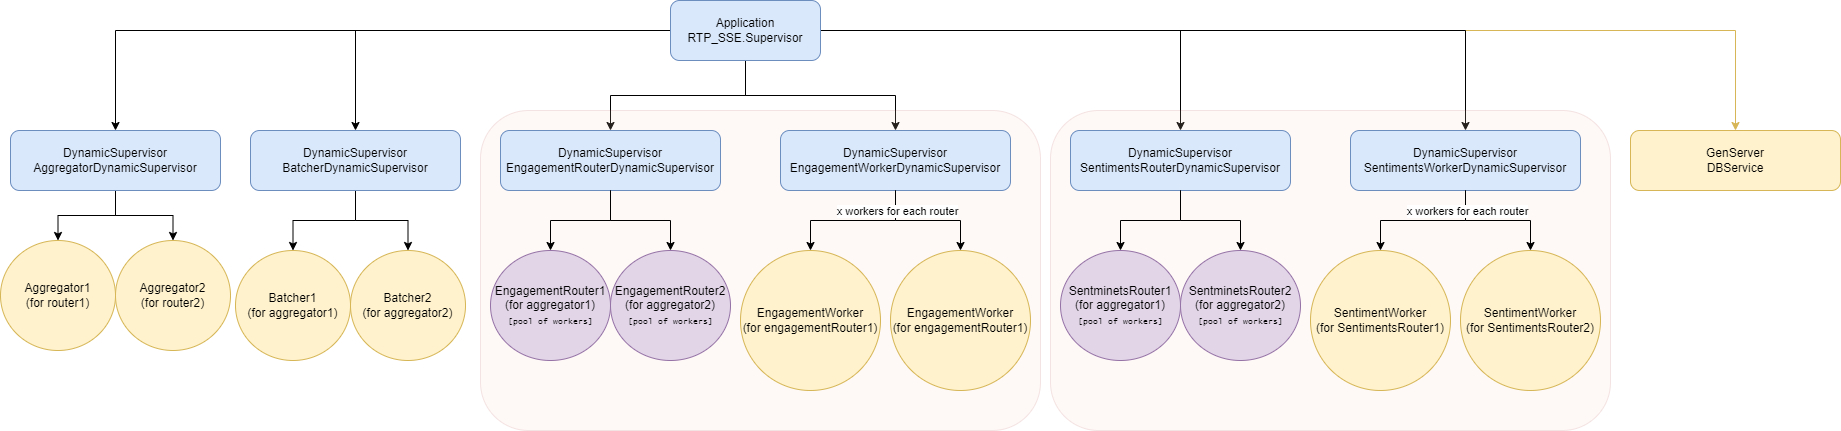

The diagram above was exported from draw.io. Its source (the exported page's mxGraphModel, read from the mxfile embedded in the PNG):
<mxGraphModel dx="1888" dy="579" grid="1" gridSize="10" guides="1" tooltips="1" connect="1" arrows="1" fold="1" page="1" pageScale="1" pageWidth="850" pageHeight="1100" math="0" shadow="0">
  <root>
    <mxCell id="Jn5-Krz8XhmaydC67Wi8-0" />
    <mxCell id="Jn5-Krz8XhmaydC67Wi8-1" parent="Jn5-Krz8XhmaydC67Wi8-0" />
    <mxCell id="EPRTxgSl572-2BT20EPA-1" style="edgeStyle=orthogonalEdgeStyle;rounded=0;orthogonalLoop=1;jettySize=auto;html=1;" parent="Jn5-Krz8XhmaydC67Wi8-1" source="-M7ayBdmm_x4GLNasN65-0" target="EPRTxgSl572-2BT20EPA-0" edge="1">
      <mxGeometry relative="1" as="geometry" />
    </mxCell>
    <mxCell id="EPRTxgSl572-2BT20EPA-4" style="edgeStyle=orthogonalEdgeStyle;rounded=0;orthogonalLoop=1;jettySize=auto;html=1;" parent="Jn5-Krz8XhmaydC67Wi8-1" source="-M7ayBdmm_x4GLNasN65-0" target="EPRTxgSl572-2BT20EPA-2" edge="1">
      <mxGeometry relative="1" as="geometry" />
    </mxCell>
    <mxCell id="EPRTxgSl572-2BT20EPA-5" style="edgeStyle=orthogonalEdgeStyle;rounded=0;orthogonalLoop=1;jettySize=auto;html=1;" parent="Jn5-Krz8XhmaydC67Wi8-1" source="-M7ayBdmm_x4GLNasN65-0" target="EPRTxgSl572-2BT20EPA-3" edge="1">
      <mxGeometry relative="1" as="geometry" />
    </mxCell>
    <mxCell id="EPRTxgSl572-2BT20EPA-7" style="edgeStyle=orthogonalEdgeStyle;rounded=0;orthogonalLoop=1;jettySize=auto;html=1;fillColor=#fff2cc;strokeColor=#d6b656;" parent="Jn5-Krz8XhmaydC67Wi8-1" source="-M7ayBdmm_x4GLNasN65-0" target="EPRTxgSl572-2BT20EPA-6" edge="1">
      <mxGeometry relative="1" as="geometry" />
    </mxCell>
    <mxCell id="1oAIHBkR-vnxSjWfCFv5-13" style="edgeStyle=orthogonalEdgeStyle;rounded=0;orthogonalLoop=1;jettySize=auto;html=1;" edge="1" parent="Jn5-Krz8XhmaydC67Wi8-1" source="-M7ayBdmm_x4GLNasN65-0" target="1oAIHBkR-vnxSjWfCFv5-8">
      <mxGeometry relative="1" as="geometry" />
    </mxCell>
    <mxCell id="1oAIHBkR-vnxSjWfCFv5-42" style="edgeStyle=orthogonalEdgeStyle;rounded=0;orthogonalLoop=1;jettySize=auto;html=1;entryX=0.5;entryY=0;entryDx=0;entryDy=0;fontFamily=Helvetica;fontSize=12;" edge="1" parent="Jn5-Krz8XhmaydC67Wi8-1" source="-M7ayBdmm_x4GLNasN65-0" target="1oAIHBkR-vnxSjWfCFv5-31">
      <mxGeometry relative="1" as="geometry" />
    </mxCell>
    <mxCell id="1oAIHBkR-vnxSjWfCFv5-43" style="edgeStyle=orthogonalEdgeStyle;rounded=0;orthogonalLoop=1;jettySize=auto;html=1;fontFamily=Helvetica;fontSize=12;" edge="1" parent="Jn5-Krz8XhmaydC67Wi8-1" source="-M7ayBdmm_x4GLNasN65-0" target="1oAIHBkR-vnxSjWfCFv5-32">
      <mxGeometry relative="1" as="geometry" />
    </mxCell>
    <mxCell id="-M7ayBdmm_x4GLNasN65-0" value="Application&lt;br&gt;RTP_SSE.Supervisor" style="rounded=1;whiteSpace=wrap;html=1;fillColor=#dae8fc;strokeColor=#6c8ebf;" parent="Jn5-Krz8XhmaydC67Wi8-1" vertex="1">
      <mxGeometry x="370" y="30" width="150" height="60" as="geometry" />
    </mxCell>
    <mxCell id="kUV01q96BimbK7PqDLAU-3" style="edgeStyle=orthogonalEdgeStyle;rounded=0;orthogonalLoop=1;jettySize=auto;html=1;" parent="Jn5-Krz8XhmaydC67Wi8-1" source="EPRTxgSl572-2BT20EPA-0" target="kUV01q96BimbK7PqDLAU-0" edge="1">
      <mxGeometry relative="1" as="geometry" />
    </mxCell>
    <mxCell id="kUV01q96BimbK7PqDLAU-4" style="edgeStyle=orthogonalEdgeStyle;rounded=0;orthogonalLoop=1;jettySize=auto;html=1;" parent="Jn5-Krz8XhmaydC67Wi8-1" source="EPRTxgSl572-2BT20EPA-0" target="kUV01q96BimbK7PqDLAU-1" edge="1">
      <mxGeometry relative="1" as="geometry">
        <mxPoint x="-127.5" y="270" as="targetPoint" />
      </mxGeometry>
    </mxCell>
    <mxCell id="EPRTxgSl572-2BT20EPA-0" value="DynamicSupervisor&lt;br&gt;AggregatorDynamicSupervisor" style="whiteSpace=wrap;html=1;fillColor=#dae8fc;strokeColor=#6c8ebf;rounded=1;" parent="Jn5-Krz8XhmaydC67Wi8-1" vertex="1">
      <mxGeometry x="-290" y="160" width="210" height="60" as="geometry" />
    </mxCell>
    <mxCell id="EPRTxgSl572-2BT20EPA-6" value="GenServer&lt;br&gt;DBService" style="whiteSpace=wrap;html=1;fillColor=#fff2cc;strokeColor=#d6b656;rounded=1;" parent="Jn5-Krz8XhmaydC67Wi8-1" vertex="1">
      <mxGeometry x="1330" y="160" width="210" height="60" as="geometry" />
    </mxCell>
    <mxCell id="kUV01q96BimbK7PqDLAU-0" value="Aggregator1&lt;br&gt;(for router1)" style="ellipse;whiteSpace=wrap;html=1;fillColor=#fff2cc;strokeColor=#d6b656;rounded=1;" parent="Jn5-Krz8XhmaydC67Wi8-1" vertex="1">
      <mxGeometry x="-300" y="270" width="115" height="110" as="geometry" />
    </mxCell>
    <mxCell id="kUV01q96BimbK7PqDLAU-1" value="Aggregator2&lt;br&gt;(for router2)" style="ellipse;whiteSpace=wrap;html=1;fillColor=#fff2cc;strokeColor=#d6b656;rounded=1;" parent="Jn5-Krz8XhmaydC67Wi8-1" vertex="1">
      <mxGeometry x="-185" y="270" width="115" height="110" as="geometry" />
    </mxCell>
    <mxCell id="1oAIHBkR-vnxSjWfCFv5-9" style="edgeStyle=orthogonalEdgeStyle;rounded=0;orthogonalLoop=1;jettySize=auto;html=1;entryX=0.5;entryY=0;entryDx=0;entryDy=0;" edge="1" parent="Jn5-Krz8XhmaydC67Wi8-1" source="1oAIHBkR-vnxSjWfCFv5-8" target="1oAIHBkR-vnxSjWfCFv5-10">
      <mxGeometry relative="1" as="geometry">
        <mxPoint x="-20" y="280" as="targetPoint" />
      </mxGeometry>
    </mxCell>
    <mxCell id="1oAIHBkR-vnxSjWfCFv5-12" style="edgeStyle=orthogonalEdgeStyle;rounded=0;orthogonalLoop=1;jettySize=auto;html=1;entryX=0.5;entryY=0;entryDx=0;entryDy=0;" edge="1" parent="Jn5-Krz8XhmaydC67Wi8-1" source="1oAIHBkR-vnxSjWfCFv5-8" target="1oAIHBkR-vnxSjWfCFv5-11">
      <mxGeometry relative="1" as="geometry">
        <mxPoint x="108" y="290" as="targetPoint" />
      </mxGeometry>
    </mxCell>
    <mxCell id="1oAIHBkR-vnxSjWfCFv5-8" value="DynamicSupervisor&lt;br&gt;BatcherDynamicSupervisor" style="whiteSpace=wrap;html=1;fillColor=#dae8fc;strokeColor=#6c8ebf;rounded=1;" vertex="1" parent="Jn5-Krz8XhmaydC67Wi8-1">
      <mxGeometry x="-50" y="160" width="210" height="60" as="geometry" />
    </mxCell>
    <mxCell id="1oAIHBkR-vnxSjWfCFv5-10" value="Batcher1&lt;br&gt;(for aggregator1)" style="ellipse;whiteSpace=wrap;html=1;fillColor=#fff2cc;strokeColor=#d6b656;rounded=1;" vertex="1" parent="Jn5-Krz8XhmaydC67Wi8-1">
      <mxGeometry x="-65" y="280" width="115" height="110" as="geometry" />
    </mxCell>
    <mxCell id="1oAIHBkR-vnxSjWfCFv5-11" value="Batcher2&lt;br&gt;(for aggregator2)" style="ellipse;whiteSpace=wrap;html=1;fillColor=#fff2cc;strokeColor=#d6b656;rounded=1;" vertex="1" parent="Jn5-Krz8XhmaydC67Wi8-1">
      <mxGeometry x="50" y="280" width="115" height="110" as="geometry" />
    </mxCell>
    <mxCell id="1oAIHBkR-vnxSjWfCFv5-15" value="" style="group" vertex="1" connectable="0" parent="Jn5-Krz8XhmaydC67Wi8-1">
      <mxGeometry x="180" y="140" width="560" height="320" as="geometry" />
    </mxCell>
    <mxCell id="1oAIHBkR-vnxSjWfCFv5-14" value="" style="rounded=1;whiteSpace=wrap;html=1;fillColor=#f8cecc;strokeColor=#b85450;opacity=15;" vertex="1" parent="1oAIHBkR-vnxSjWfCFv5-15">
      <mxGeometry width="560" height="320" as="geometry" />
    </mxCell>
    <mxCell id="EPRTxgSl572-2BT20EPA-2" value="DynamicSupervisor&lt;br&gt;EngagementRouterDynamicSupervisor" style="whiteSpace=wrap;html=1;fillColor=#dae8fc;strokeColor=#6c8ebf;rounded=1;" parent="1oAIHBkR-vnxSjWfCFv5-15" vertex="1">
      <mxGeometry x="20" y="20" width="220" height="60" as="geometry" />
    </mxCell>
    <mxCell id="EPRTxgSl572-2BT20EPA-3" value="DynamicSupervisor&lt;br&gt;EngagementWorkerDynamicSupervisor" style="whiteSpace=wrap;html=1;fillColor=#dae8fc;strokeColor=#6c8ebf;rounded=1;" parent="1oAIHBkR-vnxSjWfCFv5-15" vertex="1">
      <mxGeometry x="300" y="20" width="230" height="60" as="geometry" />
    </mxCell>
    <mxCell id="kUV01q96BimbK7PqDLAU-5" value="EngagementRouter1&lt;br&gt;(for aggregator1)&lt;br&gt;&lt;font face=&quot;Lucida Console&quot; style=&quot;font-size: 8px&quot;&gt;[pool of workers]&lt;/font&gt;" style="ellipse;whiteSpace=wrap;html=1;fillColor=#e1d5e7;strokeColor=#9673a6;rounded=1;" parent="1oAIHBkR-vnxSjWfCFv5-15" vertex="1">
      <mxGeometry x="10" y="140" width="120" height="110" as="geometry" />
    </mxCell>
    <mxCell id="1oAIHBkR-vnxSjWfCFv5-0" style="edgeStyle=orthogonalEdgeStyle;rounded=0;orthogonalLoop=1;jettySize=auto;html=1;" edge="1" parent="1oAIHBkR-vnxSjWfCFv5-15" source="EPRTxgSl572-2BT20EPA-2" target="kUV01q96BimbK7PqDLAU-5">
      <mxGeometry relative="1" as="geometry" />
    </mxCell>
    <mxCell id="kUV01q96BimbK7PqDLAU-10" value="EngagementRouter2&lt;br&gt;(for aggregator2)&lt;br&gt;&lt;span style=&quot;font-family: &amp;#34;lucida console&amp;#34; ; font-size: 8px&quot;&gt;[pool of workers]&lt;/span&gt;" style="ellipse;whiteSpace=wrap;html=1;fillColor=#e1d5e7;strokeColor=#9673a6;rounded=1;" parent="1oAIHBkR-vnxSjWfCFv5-15" vertex="1">
      <mxGeometry x="130" y="140" width="120" height="110" as="geometry" />
    </mxCell>
    <mxCell id="1oAIHBkR-vnxSjWfCFv5-1" style="edgeStyle=orthogonalEdgeStyle;rounded=0;orthogonalLoop=1;jettySize=auto;html=1;" edge="1" parent="1oAIHBkR-vnxSjWfCFv5-15" source="EPRTxgSl572-2BT20EPA-2" target="kUV01q96BimbK7PqDLAU-10">
      <mxGeometry relative="1" as="geometry" />
    </mxCell>
    <mxCell id="kUV01q96BimbK7PqDLAU-11" value="EngagementWorker&lt;br&gt;(for engagementRouter1)" style="ellipse;whiteSpace=wrap;html=1;fillColor=#fff2cc;strokeColor=#d6b656;rounded=1;" parent="1oAIHBkR-vnxSjWfCFv5-15" vertex="1">
      <mxGeometry x="260" y="140" width="140" height="140" as="geometry" />
    </mxCell>
    <mxCell id="1oAIHBkR-vnxSjWfCFv5-2" style="edgeStyle=orthogonalEdgeStyle;rounded=0;orthogonalLoop=1;jettySize=auto;html=1;entryX=0.5;entryY=0;entryDx=0;entryDy=0;" edge="1" parent="1oAIHBkR-vnxSjWfCFv5-15" source="EPRTxgSl572-2BT20EPA-3" target="kUV01q96BimbK7PqDLAU-11">
      <mxGeometry relative="1" as="geometry" />
    </mxCell>
    <mxCell id="1oAIHBkR-vnxSjWfCFv5-4" value="EngagementWorker&lt;br&gt;(for engagementRouter1)" style="ellipse;whiteSpace=wrap;html=1;fillColor=#fff2cc;strokeColor=#d6b656;rounded=1;" vertex="1" parent="1oAIHBkR-vnxSjWfCFv5-15">
      <mxGeometry x="410" y="140" width="140" height="140" as="geometry" />
    </mxCell>
    <mxCell id="1oAIHBkR-vnxSjWfCFv5-3" style="edgeStyle=orthogonalEdgeStyle;rounded=0;orthogonalLoop=1;jettySize=auto;html=1;" edge="1" parent="1oAIHBkR-vnxSjWfCFv5-15" source="EPRTxgSl572-2BT20EPA-3" target="1oAIHBkR-vnxSjWfCFv5-4">
      <mxGeometry relative="1" as="geometry">
        <mxPoint x="475" y="140" as="targetPoint" />
      </mxGeometry>
    </mxCell>
    <mxCell id="1oAIHBkR-vnxSjWfCFv5-5" value="x workers for each router" style="edgeLabel;html=1;align=center;verticalAlign=middle;resizable=0;points=[];" vertex="1" connectable="0" parent="1oAIHBkR-vnxSjWfCFv5-3">
      <mxGeometry x="-0.6748" y="1" relative="1" as="geometry">
        <mxPoint as="offset" />
      </mxGeometry>
    </mxCell>
    <mxCell id="1oAIHBkR-vnxSjWfCFv5-29" value="" style="group" vertex="1" connectable="0" parent="Jn5-Krz8XhmaydC67Wi8-1">
      <mxGeometry x="750" y="140" width="560" height="320" as="geometry" />
    </mxCell>
    <mxCell id="1oAIHBkR-vnxSjWfCFv5-30" value="" style="rounded=1;whiteSpace=wrap;html=1;fillColor=#f8cecc;strokeColor=#b85450;opacity=15;" vertex="1" parent="1oAIHBkR-vnxSjWfCFv5-29">
      <mxGeometry width="560" height="320" as="geometry" />
    </mxCell>
    <mxCell id="1oAIHBkR-vnxSjWfCFv5-31" value="DynamicSupervisor&lt;br&gt;&lt;font style=&quot;font-size: 12px&quot;&gt;SentimentsRouterDynamicSupervisor&lt;/font&gt;" style="whiteSpace=wrap;html=1;fillColor=#dae8fc;strokeColor=#6c8ebf;rounded=1;" vertex="1" parent="1oAIHBkR-vnxSjWfCFv5-29">
      <mxGeometry x="20" y="20" width="220" height="60" as="geometry" />
    </mxCell>
    <mxCell id="1oAIHBkR-vnxSjWfCFv5-32" value="DynamicSupervisor&lt;br&gt;&lt;font style=&quot;font-size: 12px&quot;&gt;SentimentsWorkerDynamicSupervisor&lt;/font&gt;" style="whiteSpace=wrap;html=1;fillColor=#dae8fc;strokeColor=#6c8ebf;rounded=1;" vertex="1" parent="1oAIHBkR-vnxSjWfCFv5-29">
      <mxGeometry x="300" y="20" width="230" height="60" as="geometry" />
    </mxCell>
    <mxCell id="1oAIHBkR-vnxSjWfCFv5-33" value="SentminetsRouter1&lt;br&gt;(for aggregator1)&lt;br&gt;&lt;font face=&quot;Lucida Console&quot; style=&quot;font-size: 8px&quot;&gt;[pool of workers]&lt;/font&gt;" style="ellipse;whiteSpace=wrap;html=1;fillColor=#e1d5e7;strokeColor=#9673a6;rounded=1;" vertex="1" parent="1oAIHBkR-vnxSjWfCFv5-29">
      <mxGeometry x="10" y="140" width="120" height="110" as="geometry" />
    </mxCell>
    <mxCell id="1oAIHBkR-vnxSjWfCFv5-34" style="edgeStyle=orthogonalEdgeStyle;rounded=0;orthogonalLoop=1;jettySize=auto;html=1;" edge="1" parent="1oAIHBkR-vnxSjWfCFv5-29" source="1oAIHBkR-vnxSjWfCFv5-31" target="1oAIHBkR-vnxSjWfCFv5-33">
      <mxGeometry relative="1" as="geometry" />
    </mxCell>
    <mxCell id="1oAIHBkR-vnxSjWfCFv5-35" value="&lt;font style=&quot;font-size: 12px&quot;&gt;SentminetsRouter2&lt;/font&gt;&lt;br&gt;(for aggregator2)&lt;br&gt;&lt;span style=&quot;font-family: &amp;#34;lucida console&amp;#34; ; font-size: 8px&quot;&gt;[pool of workers]&lt;/span&gt;" style="ellipse;whiteSpace=wrap;html=1;fillColor=#e1d5e7;strokeColor=#9673a6;rounded=1;" vertex="1" parent="1oAIHBkR-vnxSjWfCFv5-29">
      <mxGeometry x="130" y="140" width="120" height="110" as="geometry" />
    </mxCell>
    <mxCell id="1oAIHBkR-vnxSjWfCFv5-36" style="edgeStyle=orthogonalEdgeStyle;rounded=0;orthogonalLoop=1;jettySize=auto;html=1;" edge="1" parent="1oAIHBkR-vnxSjWfCFv5-29" source="1oAIHBkR-vnxSjWfCFv5-31" target="1oAIHBkR-vnxSjWfCFv5-35">
      <mxGeometry relative="1" as="geometry" />
    </mxCell>
    <mxCell id="1oAIHBkR-vnxSjWfCFv5-37" value="SentimentWorker&lt;br&gt;(for SentimentsRouter1)" style="ellipse;whiteSpace=wrap;html=1;fillColor=#fff2cc;strokeColor=#d6b656;rounded=1;" vertex="1" parent="1oAIHBkR-vnxSjWfCFv5-29">
      <mxGeometry x="260" y="140" width="140" height="140" as="geometry" />
    </mxCell>
    <mxCell id="1oAIHBkR-vnxSjWfCFv5-38" style="edgeStyle=orthogonalEdgeStyle;rounded=0;orthogonalLoop=1;jettySize=auto;html=1;entryX=0.5;entryY=0;entryDx=0;entryDy=0;" edge="1" parent="1oAIHBkR-vnxSjWfCFv5-29" source="1oAIHBkR-vnxSjWfCFv5-32" target="1oAIHBkR-vnxSjWfCFv5-37">
      <mxGeometry relative="1" as="geometry" />
    </mxCell>
    <mxCell id="1oAIHBkR-vnxSjWfCFv5-39" value="SentimentWorker&lt;br&gt;(for SentimentsRouter2)" style="ellipse;whiteSpace=wrap;html=1;fillColor=#fff2cc;strokeColor=#d6b656;rounded=1;" vertex="1" parent="1oAIHBkR-vnxSjWfCFv5-29">
      <mxGeometry x="410" y="140" width="140" height="140" as="geometry" />
    </mxCell>
    <mxCell id="1oAIHBkR-vnxSjWfCFv5-40" style="edgeStyle=orthogonalEdgeStyle;rounded=0;orthogonalLoop=1;jettySize=auto;html=1;" edge="1" parent="1oAIHBkR-vnxSjWfCFv5-29" source="1oAIHBkR-vnxSjWfCFv5-32" target="1oAIHBkR-vnxSjWfCFv5-39">
      <mxGeometry relative="1" as="geometry">
        <mxPoint x="475" y="140" as="targetPoint" />
      </mxGeometry>
    </mxCell>
    <mxCell id="1oAIHBkR-vnxSjWfCFv5-41" value="x workers for each router" style="edgeLabel;html=1;align=center;verticalAlign=middle;resizable=0;points=[];" vertex="1" connectable="0" parent="1oAIHBkR-vnxSjWfCFv5-40">
      <mxGeometry x="-0.6748" y="1" relative="1" as="geometry">
        <mxPoint as="offset" />
      </mxGeometry>
    </mxCell>
  </root>
</mxGraphModel>